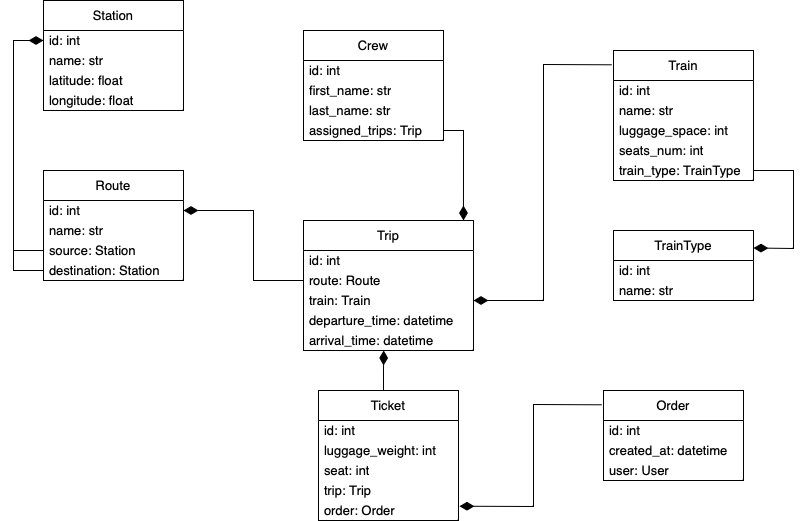

The diagram above was exported from draw.io. Its source (the exported page's mxGraphModel, read from the mxfile embedded in the PNG):
<mxGraphModel dx="954" dy="650" grid="1" gridSize="10" guides="1" tooltips="1" connect="1" arrows="1" fold="1" page="0" pageScale="1" pageWidth="850" pageHeight="1100" math="0" shadow="0" extFonts="Permanent Marker^https://fonts.googleapis.com/css?family=Permanent+Marker">
  <root>
    <mxCell id="0" />
    <mxCell id="1" parent="0" />
    <mxCell id="Z2NlAgE5dPQA4UyRzJAq-2" value="Crew" style="swimlane;fontStyle=0;childLayout=stackLayout;horizontal=1;startSize=30;horizontalStack=0;resizeParent=1;resizeParentMax=0;resizeLast=0;collapsible=1;marginBottom=0;whiteSpace=wrap;html=1;fontSize=13;" parent="1" vertex="1">
      <mxGeometry x="340" y="50" width="140" height="110" as="geometry">
        <mxRectangle x="370" y="60" width="70" height="30" as="alternateBounds" />
      </mxGeometry>
    </mxCell>
    <mxCell id="Z2NlAgE5dPQA4UyRzJAq-3" value="id: int" style="text;strokeColor=none;fillColor=none;align=left;verticalAlign=middle;spacingLeft=4;spacingRight=4;overflow=hidden;points=[[0,0.5],[1,0.5]];portConstraint=eastwest;rotatable=0;whiteSpace=wrap;html=1;fontSize=13;" parent="Z2NlAgE5dPQA4UyRzJAq-2" vertex="1">
      <mxGeometry y="30" width="140" height="20" as="geometry" />
    </mxCell>
    <mxCell id="Z2NlAgE5dPQA4UyRzJAq-4" value="first_name: str" style="text;strokeColor=none;fillColor=none;align=left;verticalAlign=middle;spacingLeft=4;spacingRight=4;overflow=hidden;points=[[0,0.5],[1,0.5]];portConstraint=eastwest;rotatable=0;whiteSpace=wrap;html=1;fontSize=13;" parent="Z2NlAgE5dPQA4UyRzJAq-2" vertex="1">
      <mxGeometry y="50" width="140" height="20" as="geometry" />
    </mxCell>
    <mxCell id="Z2NlAgE5dPQA4UyRzJAq-5" value="last_name: str" style="text;strokeColor=none;fillColor=none;align=left;verticalAlign=middle;spacingLeft=4;spacingRight=4;overflow=hidden;points=[[0,0.5],[1,0.5]];portConstraint=eastwest;rotatable=0;whiteSpace=wrap;html=1;fontSize=13;" parent="Z2NlAgE5dPQA4UyRzJAq-2" vertex="1">
      <mxGeometry y="70" width="140" height="20" as="geometry" />
    </mxCell>
    <mxCell id="Z2NlAgE5dPQA4UyRzJAq-6" value="assigned_trips: Trip" style="text;strokeColor=none;fillColor=none;align=left;verticalAlign=middle;spacingLeft=4;spacingRight=4;overflow=hidden;points=[[0,0.5],[1,0.5]];portConstraint=eastwest;rotatable=0;whiteSpace=wrap;html=1;fontSize=13;" parent="Z2NlAgE5dPQA4UyRzJAq-2" vertex="1">
      <mxGeometry y="90" width="140" height="20" as="geometry" />
    </mxCell>
    <mxCell id="Z2NlAgE5dPQA4UyRzJAq-7" value="Trip" style="swimlane;fontStyle=0;childLayout=stackLayout;horizontal=1;startSize=30;horizontalStack=0;resizeParent=1;resizeParentMax=0;resizeLast=0;collapsible=1;marginBottom=0;whiteSpace=wrap;html=1;fontSize=13;" parent="1" vertex="1">
      <mxGeometry x="340" y="240" width="170" height="130" as="geometry" />
    </mxCell>
    <mxCell id="Z2NlAgE5dPQA4UyRzJAq-8" value="id: int" style="text;strokeColor=none;fillColor=none;align=left;verticalAlign=middle;spacingLeft=4;spacingRight=4;overflow=hidden;points=[[0,0.5],[1,0.5]];portConstraint=eastwest;rotatable=0;whiteSpace=wrap;html=1;fontSize=13;" parent="Z2NlAgE5dPQA4UyRzJAq-7" vertex="1">
      <mxGeometry y="30" width="170" height="20" as="geometry" />
    </mxCell>
    <mxCell id="Z2NlAgE5dPQA4UyRzJAq-9" value="route: Route" style="text;strokeColor=none;fillColor=none;align=left;verticalAlign=middle;spacingLeft=4;spacingRight=4;overflow=hidden;points=[[0,0.5],[1,0.5]];portConstraint=eastwest;rotatable=0;whiteSpace=wrap;html=1;fontSize=13;" parent="Z2NlAgE5dPQA4UyRzJAq-7" vertex="1">
      <mxGeometry y="50" width="170" height="20" as="geometry" />
    </mxCell>
    <mxCell id="Z2NlAgE5dPQA4UyRzJAq-11" value="train: Train" style="text;strokeColor=none;fillColor=none;align=left;verticalAlign=middle;spacingLeft=4;spacingRight=4;overflow=hidden;points=[[0,0.5],[1,0.5]];portConstraint=eastwest;rotatable=0;whiteSpace=wrap;html=1;fontSize=13;" parent="Z2NlAgE5dPQA4UyRzJAq-7" vertex="1">
      <mxGeometry y="70" width="170" height="20" as="geometry" />
    </mxCell>
    <mxCell id="Z2NlAgE5dPQA4UyRzJAq-12" value="departure_time: datetime" style="text;strokeColor=none;fillColor=none;align=left;verticalAlign=middle;spacingLeft=4;spacingRight=4;overflow=hidden;points=[[0,0.5],[1,0.5]];portConstraint=eastwest;rotatable=0;whiteSpace=wrap;html=1;fontSize=13;" parent="Z2NlAgE5dPQA4UyRzJAq-7" vertex="1">
      <mxGeometry y="90" width="170" height="20" as="geometry" />
    </mxCell>
    <mxCell id="Z2NlAgE5dPQA4UyRzJAq-10" value="arrival_time: datetime" style="text;strokeColor=none;fillColor=none;align=left;verticalAlign=middle;spacingLeft=4;spacingRight=4;overflow=hidden;points=[[0,0.5],[1,0.5]];portConstraint=eastwest;rotatable=0;whiteSpace=wrap;html=1;fontSize=13;" parent="Z2NlAgE5dPQA4UyRzJAq-7" vertex="1">
      <mxGeometry y="110" width="170" height="20" as="geometry" />
    </mxCell>
    <mxCell id="Z2NlAgE5dPQA4UyRzJAq-15" value="Station" style="swimlane;fontStyle=0;childLayout=stackLayout;horizontal=1;startSize=30;horizontalStack=0;resizeParent=1;resizeParentMax=0;resizeLast=0;collapsible=1;marginBottom=0;whiteSpace=wrap;html=1;fontSize=13;" parent="1" vertex="1">
      <mxGeometry x="80" y="20" width="140" height="110" as="geometry" />
    </mxCell>
    <mxCell id="Z2NlAgE5dPQA4UyRzJAq-16" value="id: int" style="text;strokeColor=none;fillColor=none;align=left;verticalAlign=middle;spacingLeft=4;spacingRight=4;overflow=hidden;points=[[0,0.5],[1,0.5]];portConstraint=eastwest;rotatable=0;whiteSpace=wrap;html=1;fontSize=13;" parent="Z2NlAgE5dPQA4UyRzJAq-15" vertex="1">
      <mxGeometry y="30" width="140" height="20" as="geometry" />
    </mxCell>
    <mxCell id="Z2NlAgE5dPQA4UyRzJAq-26" value="name: str" style="text;strokeColor=none;fillColor=none;align=left;verticalAlign=middle;spacingLeft=4;spacingRight=4;overflow=hidden;points=[[0,0.5],[1,0.5]];portConstraint=eastwest;rotatable=0;whiteSpace=wrap;html=1;fontSize=13;" parent="Z2NlAgE5dPQA4UyRzJAq-15" vertex="1">
      <mxGeometry y="50" width="140" height="20" as="geometry" />
    </mxCell>
    <mxCell id="Z2NlAgE5dPQA4UyRzJAq-17" value="latitude: float" style="text;strokeColor=none;fillColor=none;align=left;verticalAlign=middle;spacingLeft=4;spacingRight=4;overflow=hidden;points=[[0,0.5],[1,0.5]];portConstraint=eastwest;rotatable=0;whiteSpace=wrap;html=1;fontSize=13;" parent="Z2NlAgE5dPQA4UyRzJAq-15" vertex="1">
      <mxGeometry y="70" width="140" height="20" as="geometry" />
    </mxCell>
    <mxCell id="Z2NlAgE5dPQA4UyRzJAq-18" value="longitude: float" style="text;strokeColor=none;fillColor=none;align=left;verticalAlign=middle;spacingLeft=4;spacingRight=4;overflow=hidden;points=[[0,0.5],[1,0.5]];portConstraint=eastwest;rotatable=0;whiteSpace=wrap;html=1;fontSize=13;" parent="Z2NlAgE5dPQA4UyRzJAq-15" vertex="1">
      <mxGeometry y="90" width="140" height="20" as="geometry" />
    </mxCell>
    <mxCell id="Z2NlAgE5dPQA4UyRzJAq-19" value="Route" style="swimlane;fontStyle=0;childLayout=stackLayout;horizontal=1;startSize=30;horizontalStack=0;resizeParent=1;resizeParentMax=0;resizeLast=0;collapsible=1;marginBottom=0;whiteSpace=wrap;html=1;fontSize=13;" parent="1" vertex="1">
      <mxGeometry x="80" y="190" width="140" height="110" as="geometry" />
    </mxCell>
    <mxCell id="Z2NlAgE5dPQA4UyRzJAq-20" value="id: int" style="text;strokeColor=none;fillColor=none;align=left;verticalAlign=middle;spacingLeft=4;spacingRight=4;overflow=hidden;points=[[0,0.5],[1,0.5]];portConstraint=eastwest;rotatable=0;whiteSpace=wrap;html=1;fontSize=13;" parent="Z2NlAgE5dPQA4UyRzJAq-19" vertex="1">
      <mxGeometry y="30" width="140" height="20" as="geometry" />
    </mxCell>
    <mxCell id="Z2NlAgE5dPQA4UyRzJAq-21" value="name: str" style="text;strokeColor=none;fillColor=none;align=left;verticalAlign=middle;spacingLeft=4;spacingRight=4;overflow=hidden;points=[[0,0.5],[1,0.5]];portConstraint=eastwest;rotatable=0;whiteSpace=wrap;html=1;fontSize=13;" parent="Z2NlAgE5dPQA4UyRzJAq-19" vertex="1">
      <mxGeometry y="50" width="140" height="20" as="geometry" />
    </mxCell>
    <mxCell id="Z2NlAgE5dPQA4UyRzJAq-22" value="source: Station" style="text;strokeColor=none;fillColor=none;align=left;verticalAlign=middle;spacingLeft=4;spacingRight=4;overflow=hidden;points=[[0,0.5],[1,0.5]];portConstraint=eastwest;rotatable=0;whiteSpace=wrap;html=1;fontSize=13;" parent="Z2NlAgE5dPQA4UyRzJAq-19" vertex="1">
      <mxGeometry y="70" width="140" height="20" as="geometry" />
    </mxCell>
    <mxCell id="Z2NlAgE5dPQA4UyRzJAq-27" value="destination: Station" style="text;strokeColor=none;fillColor=none;align=left;verticalAlign=middle;spacingLeft=4;spacingRight=4;overflow=hidden;points=[[0,0.5],[1,0.5]];portConstraint=eastwest;rotatable=0;whiteSpace=wrap;html=1;fontSize=13;" parent="Z2NlAgE5dPQA4UyRzJAq-19" vertex="1">
      <mxGeometry y="90" width="140" height="20" as="geometry" />
    </mxCell>
    <mxCell id="Z2NlAgE5dPQA4UyRzJAq-25" value="" style="endArrow=diamondThin;html=1;rounded=0;exitX=1;exitY=0.5;exitDx=0;exitDy=0;entryX=0.941;entryY=0;entryDx=0;entryDy=0;entryPerimeter=0;endFill=1;strokeWidth=1;endSize=12;fontSize=13;" parent="1" source="Z2NlAgE5dPQA4UyRzJAq-6" target="Z2NlAgE5dPQA4UyRzJAq-7" edge="1">
      <mxGeometry width="50" height="50" relative="1" as="geometry">
        <mxPoint x="290" y="250" as="sourcePoint" />
        <mxPoint x="340" y="200" as="targetPoint" />
        <Array as="points">
          <mxPoint x="500" y="150" />
        </Array>
      </mxGeometry>
    </mxCell>
    <mxCell id="Z2NlAgE5dPQA4UyRzJAq-28" value="" style="endArrow=diamondThin;html=1;rounded=0;endFill=1;strokeWidth=1;endSize=12;exitX=0;exitY=0.5;exitDx=0;exitDy=0;entryX=0;entryY=0.5;entryDx=0;entryDy=0;fontSize=13;" parent="1" source="Z2NlAgE5dPQA4UyRzJAq-22" target="Z2NlAgE5dPQA4UyRzJAq-16" edge="1">
      <mxGeometry width="50" height="50" relative="1" as="geometry">
        <mxPoint x="70" y="270" as="sourcePoint" />
        <mxPoint x="50" y="120" as="targetPoint" />
        <Array as="points">
          <mxPoint x="50" y="270" />
          <mxPoint x="50" y="60" />
        </Array>
      </mxGeometry>
    </mxCell>
    <mxCell id="Z2NlAgE5dPQA4UyRzJAq-29" value="" style="endArrow=none;html=1;rounded=0;entryX=0;entryY=0.5;entryDx=0;entryDy=0;fontSize=13;" parent="1" target="Z2NlAgE5dPQA4UyRzJAq-27" edge="1">
      <mxGeometry width="50" height="50" relative="1" as="geometry">
        <mxPoint x="50" y="270" as="sourcePoint" />
        <mxPoint x="70" y="290" as="targetPoint" />
        <Array as="points">
          <mxPoint x="50" y="290" />
        </Array>
      </mxGeometry>
    </mxCell>
    <mxCell id="Z2NlAgE5dPQA4UyRzJAq-30" value="" style="endArrow=diamondThin;html=1;rounded=0;endFill=1;strokeWidth=1;endSize=12;exitX=0;exitY=0.5;exitDx=0;exitDy=0;entryX=1;entryY=0.5;entryDx=0;entryDy=0;fontSize=13;" parent="1" source="Z2NlAgE5dPQA4UyRzJAq-9" target="Z2NlAgE5dPQA4UyRzJAq-20" edge="1">
      <mxGeometry width="50" height="50" relative="1" as="geometry">
        <mxPoint x="320" y="300" as="sourcePoint" />
        <mxPoint x="320" y="90" as="targetPoint" />
        <Array as="points">
          <mxPoint x="290" y="300" />
          <mxPoint x="290" y="230" />
        </Array>
      </mxGeometry>
    </mxCell>
    <mxCell id="Z2NlAgE5dPQA4UyRzJAq-31" value="TrainType" style="swimlane;fontStyle=0;childLayout=stackLayout;horizontal=1;startSize=30;horizontalStack=0;resizeParent=1;resizeParentMax=0;resizeLast=0;collapsible=1;marginBottom=0;whiteSpace=wrap;html=1;fontSize=13;" parent="1" vertex="1">
      <mxGeometry x="650" y="250" width="140" height="70" as="geometry" />
    </mxCell>
    <mxCell id="Z2NlAgE5dPQA4UyRzJAq-32" value="id: int" style="text;strokeColor=none;fillColor=none;align=left;verticalAlign=middle;spacingLeft=4;spacingRight=4;overflow=hidden;points=[[0,0.5],[1,0.5]];portConstraint=eastwest;rotatable=0;whiteSpace=wrap;html=1;fontSize=13;" parent="Z2NlAgE5dPQA4UyRzJAq-31" vertex="1">
      <mxGeometry y="30" width="140" height="20" as="geometry" />
    </mxCell>
    <mxCell id="Z2NlAgE5dPQA4UyRzJAq-33" value="name: str" style="text;strokeColor=none;fillColor=none;align=left;verticalAlign=middle;spacingLeft=4;spacingRight=4;overflow=hidden;points=[[0,0.5],[1,0.5]];portConstraint=eastwest;rotatable=0;whiteSpace=wrap;html=1;fontSize=13;" parent="Z2NlAgE5dPQA4UyRzJAq-31" vertex="1">
      <mxGeometry y="50" width="140" height="20" as="geometry" />
    </mxCell>
    <mxCell id="Z2NlAgE5dPQA4UyRzJAq-35" value="Train" style="swimlane;fontStyle=0;childLayout=stackLayout;horizontal=1;startSize=30;horizontalStack=0;resizeParent=1;resizeParentMax=0;resizeLast=0;collapsible=1;marginBottom=0;whiteSpace=wrap;html=1;fontSize=13;" parent="1" vertex="1">
      <mxGeometry x="650" y="70" width="140" height="130" as="geometry" />
    </mxCell>
    <mxCell id="Z2NlAgE5dPQA4UyRzJAq-36" value="id: int" style="text;strokeColor=none;fillColor=none;align=left;verticalAlign=middle;spacingLeft=4;spacingRight=4;overflow=hidden;points=[[0,0.5],[1,0.5]];portConstraint=eastwest;rotatable=0;whiteSpace=wrap;html=1;fontSize=13;" parent="Z2NlAgE5dPQA4UyRzJAq-35" vertex="1">
      <mxGeometry y="30" width="140" height="20" as="geometry" />
    </mxCell>
    <mxCell id="Z2NlAgE5dPQA4UyRzJAq-37" value="name: str" style="text;strokeColor=none;fillColor=none;align=left;verticalAlign=middle;spacingLeft=4;spacingRight=4;overflow=hidden;points=[[0,0.5],[1,0.5]];portConstraint=eastwest;rotatable=0;whiteSpace=wrap;html=1;fontSize=13;" parent="Z2NlAgE5dPQA4UyRzJAq-35" vertex="1">
      <mxGeometry y="50" width="140" height="20" as="geometry" />
    </mxCell>
    <mxCell id="Z2NlAgE5dPQA4UyRzJAq-40" value="luggage_space: int" style="text;strokeColor=none;fillColor=none;align=left;verticalAlign=middle;spacingLeft=4;spacingRight=4;overflow=hidden;points=[[0,0.5],[1,0.5]];portConstraint=eastwest;rotatable=0;whiteSpace=wrap;html=1;fontSize=13;" parent="Z2NlAgE5dPQA4UyRzJAq-35" vertex="1">
      <mxGeometry y="70" width="140" height="20" as="geometry" />
    </mxCell>
    <mxCell id="Z2NlAgE5dPQA4UyRzJAq-39" value="seats_num: int" style="text;strokeColor=none;fillColor=none;align=left;verticalAlign=middle;spacingLeft=4;spacingRight=4;overflow=hidden;points=[[0,0.5],[1,0.5]];portConstraint=eastwest;rotatable=0;whiteSpace=wrap;html=1;fontSize=13;" parent="Z2NlAgE5dPQA4UyRzJAq-35" vertex="1">
      <mxGeometry y="90" width="140" height="20" as="geometry" />
    </mxCell>
    <mxCell id="Z2NlAgE5dPQA4UyRzJAq-38" value="train_type: TrainType" style="text;strokeColor=none;fillColor=none;align=left;verticalAlign=middle;spacingLeft=4;spacingRight=4;overflow=hidden;points=[[0,0.5],[1,0.5]];portConstraint=eastwest;rotatable=0;whiteSpace=wrap;html=1;fontSize=13;" parent="Z2NlAgE5dPQA4UyRzJAq-35" vertex="1">
      <mxGeometry y="110" width="140" height="20" as="geometry" />
    </mxCell>
    <mxCell id="Z2NlAgE5dPQA4UyRzJAq-41" value="" style="endArrow=diamondThin;html=1;rounded=0;exitX=1;exitY=0.5;exitDx=0;exitDy=0;entryX=1;entryY=0.25;entryDx=0;entryDy=0;endFill=1;strokeWidth=1;endSize=12;fontSize=13;" parent="1" source="Z2NlAgE5dPQA4UyRzJAq-38" target="Z2NlAgE5dPQA4UyRzJAq-31" edge="1">
      <mxGeometry width="50" height="50" relative="1" as="geometry">
        <mxPoint x="810" y="180" as="sourcePoint" />
        <mxPoint x="830" y="270" as="targetPoint" />
        <Array as="points">
          <mxPoint x="830" y="190" />
          <mxPoint x="830" y="268" />
        </Array>
      </mxGeometry>
    </mxCell>
    <mxCell id="Z2NlAgE5dPQA4UyRzJAq-42" value="" style="endArrow=diamondThin;html=1;rounded=0;exitX=-0.012;exitY=0.11;exitDx=0;exitDy=0;entryX=1;entryY=0.5;entryDx=0;entryDy=0;endFill=1;strokeWidth=1;endSize=12;exitPerimeter=0;fontSize=13;" parent="1" source="Z2NlAgE5dPQA4UyRzJAq-35" target="Z2NlAgE5dPQA4UyRzJAq-11" edge="1">
      <mxGeometry width="50" height="50" relative="1" as="geometry">
        <mxPoint x="540" y="172" as="sourcePoint" />
        <mxPoint x="540" y="250" as="targetPoint" />
        <Array as="points">
          <mxPoint x="580" y="84" />
          <mxPoint x="580" y="320" />
        </Array>
      </mxGeometry>
    </mxCell>
    <mxCell id="Z2NlAgE5dPQA4UyRzJAq-43" value="Order" style="swimlane;fontStyle=0;childLayout=stackLayout;horizontal=1;startSize=30;horizontalStack=0;resizeParent=1;resizeParentMax=0;resizeLast=0;collapsible=1;marginBottom=0;whiteSpace=wrap;html=1;fontSize=13;" parent="1" vertex="1">
      <mxGeometry x="640" y="410" width="140" height="90" as="geometry" />
    </mxCell>
    <mxCell id="Z2NlAgE5dPQA4UyRzJAq-44" value="id: int" style="text;strokeColor=none;fillColor=none;align=left;verticalAlign=middle;spacingLeft=4;spacingRight=4;overflow=hidden;points=[[0,0.5],[1,0.5]];portConstraint=eastwest;rotatable=0;whiteSpace=wrap;html=1;fontSize=13;" parent="Z2NlAgE5dPQA4UyRzJAq-43" vertex="1">
      <mxGeometry y="30" width="140" height="20" as="geometry" />
    </mxCell>
    <mxCell id="Z2NlAgE5dPQA4UyRzJAq-45" value="created_at: datetime" style="text;strokeColor=none;fillColor=none;align=left;verticalAlign=middle;spacingLeft=4;spacingRight=4;overflow=hidden;points=[[0,0.5],[1,0.5]];portConstraint=eastwest;rotatable=0;whiteSpace=wrap;html=1;fontSize=13;" parent="Z2NlAgE5dPQA4UyRzJAq-43" vertex="1">
      <mxGeometry y="50" width="140" height="20" as="geometry" />
    </mxCell>
    <mxCell id="Z2NlAgE5dPQA4UyRzJAq-46" value="user: User (user.models.User)" style="text;strokeColor=none;fillColor=none;align=left;verticalAlign=middle;spacingLeft=4;spacingRight=4;overflow=hidden;points=[[0,0.5],[1,0.5]];portConstraint=eastwest;rotatable=0;whiteSpace=wrap;html=1;fontSize=13;" parent="Z2NlAgE5dPQA4UyRzJAq-43" vertex="1">
      <mxGeometry y="70" width="140" height="20" as="geometry" />
    </mxCell>
    <mxCell id="Z2NlAgE5dPQA4UyRzJAq-49" value="Ticket" style="swimlane;fontStyle=0;childLayout=stackLayout;horizontal=1;startSize=30;horizontalStack=0;resizeParent=1;resizeParentMax=0;resizeLast=0;collapsible=1;marginBottom=0;whiteSpace=wrap;html=1;fontSize=13;" parent="1" vertex="1">
      <mxGeometry x="355" y="410" width="140" height="130" as="geometry" />
    </mxCell>
    <mxCell id="Z2NlAgE5dPQA4UyRzJAq-50" value="id: int" style="text;strokeColor=none;fillColor=none;align=left;verticalAlign=middle;spacingLeft=4;spacingRight=4;overflow=hidden;points=[[0,0.5],[1,0.5]];portConstraint=eastwest;rotatable=0;whiteSpace=wrap;html=1;fontSize=13;" parent="Z2NlAgE5dPQA4UyRzJAq-49" vertex="1">
      <mxGeometry y="30" width="140" height="20" as="geometry" />
    </mxCell>
    <mxCell id="Z2NlAgE5dPQA4UyRzJAq-51" value="luggage_weight: int" style="text;strokeColor=none;fillColor=none;align=left;verticalAlign=middle;spacingLeft=4;spacingRight=4;overflow=hidden;points=[[0,0.5],[1,0.5]];portConstraint=eastwest;rotatable=0;whiteSpace=wrap;html=1;fontSize=13;" parent="Z2NlAgE5dPQA4UyRzJAq-49" vertex="1">
      <mxGeometry y="50" width="140" height="20" as="geometry" />
    </mxCell>
    <mxCell id="Z2NlAgE5dPQA4UyRzJAq-52" value="seat: int" style="text;strokeColor=none;fillColor=none;align=left;verticalAlign=middle;spacingLeft=4;spacingRight=4;overflow=hidden;points=[[0,0.5],[1,0.5]];portConstraint=eastwest;rotatable=0;whiteSpace=wrap;html=1;fontSize=13;" parent="Z2NlAgE5dPQA4UyRzJAq-49" vertex="1">
      <mxGeometry y="70" width="140" height="20" as="geometry" />
    </mxCell>
    <mxCell id="Z2NlAgE5dPQA4UyRzJAq-53" value="trip: Trip" style="text;strokeColor=none;fillColor=none;align=left;verticalAlign=middle;spacingLeft=4;spacingRight=4;overflow=hidden;points=[[0,0.5],[1,0.5]];portConstraint=eastwest;rotatable=0;whiteSpace=wrap;html=1;fontSize=13;" parent="Z2NlAgE5dPQA4UyRzJAq-49" vertex="1">
      <mxGeometry y="90" width="140" height="20" as="geometry" />
    </mxCell>
    <mxCell id="Z2NlAgE5dPQA4UyRzJAq-54" value="order: Order" style="text;strokeColor=none;fillColor=none;align=left;verticalAlign=middle;spacingLeft=4;spacingRight=4;overflow=hidden;points=[[0,0.5],[1,0.5]];portConstraint=eastwest;rotatable=0;whiteSpace=wrap;html=1;fontSize=13;" parent="Z2NlAgE5dPQA4UyRzJAq-49" vertex="1">
      <mxGeometry y="110" width="140" height="20" as="geometry" />
    </mxCell>
    <mxCell id="Z2NlAgE5dPQA4UyRzJAq-55" value="" style="endArrow=diamondThin;html=1;rounded=0;exitX=-0.012;exitY=0.159;exitDx=0;exitDy=0;entryX=1.007;entryY=0.286;entryDx=0;entryDy=0;endFill=1;strokeWidth=1;endSize=12;exitPerimeter=0;entryPerimeter=0;fontSize=13;" parent="1" source="Z2NlAgE5dPQA4UyRzJAq-43" target="Z2NlAgE5dPQA4UyRzJAq-54" edge="1">
      <mxGeometry width="50" height="50" relative="1" as="geometry">
        <mxPoint x="640" y="420" as="sourcePoint" />
        <mxPoint x="502" y="656" as="targetPoint" />
        <Array as="points">
          <mxPoint x="570" y="424" />
          <mxPoint x="570" y="526" />
        </Array>
      </mxGeometry>
    </mxCell>
    <mxCell id="Z2NlAgE5dPQA4UyRzJAq-57" value="" style="endArrow=diamondThin;html=1;rounded=0;entryX=0.472;entryY=1;entryDx=0;entryDy=0;entryPerimeter=0;endFill=1;endSize=12;fontSize=13;" parent="1" target="Z2NlAgE5dPQA4UyRzJAq-10" edge="1">
      <mxGeometry width="50" height="50" relative="1" as="geometry">
        <mxPoint x="420" y="410" as="sourcePoint" />
        <mxPoint x="470" y="370" as="targetPoint" />
        <Array as="points">
          <mxPoint x="420" y="390" />
        </Array>
      </mxGeometry>
    </mxCell>
  </root>
</mxGraphModel>